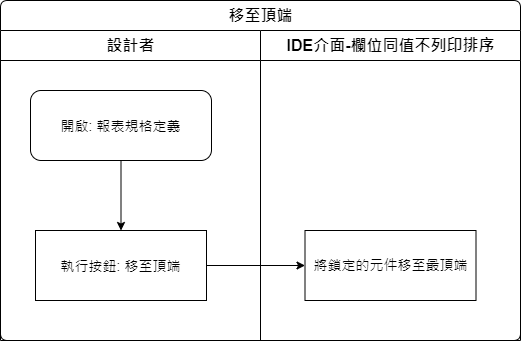

The diagram above was exported from draw.io. Its source (the exported page's mxGraphModel, read from the mxfile embedded in the PNG):
<mxGraphModel dx="1024" dy="616" grid="1" gridSize="10" guides="1" tooltips="1" connect="1" arrows="1" fold="1" page="1" pageScale="1" pageWidth="827" pageHeight="1169" math="0" shadow="0">
  <root>
    <mxCell id="fCmdjbDAsK-G9FrBsc8m-0" />
    <mxCell id="fCmdjbDAsK-G9FrBsc8m-1" parent="fCmdjbDAsK-G9FrBsc8m-0" />
    <mxCell id="6bdxZWb10g_NCnk0jb7b-0" value="移至頂端" style="swimlane;html=1;childLayout=stackLayout;resizeParent=1;resizeParentMax=0;strokeWidth=1;fontSize=16;rounded=1;arcSize=8;startSize=30;labelBackgroundColor=none;align=center;" vertex="1" parent="fCmdjbDAsK-G9FrBsc8m-1">
      <mxGeometry x="150" y="140" width="520" height="340" as="geometry" />
    </mxCell>
    <mxCell id="6bdxZWb10g_NCnk0jb7b-1" style="edgeStyle=orthogonalEdgeStyle;rounded=0;orthogonalLoop=1;jettySize=auto;html=1;fontSize=14;" edge="1" parent="6bdxZWb10g_NCnk0jb7b-0" source="6bdxZWb10g_NCnk0jb7b-5" target="6bdxZWb10g_NCnk0jb7b-7">
      <mxGeometry relative="1" as="geometry" />
    </mxCell>
    <mxCell id="6bdxZWb10g_NCnk0jb7b-2" value="設計者" style="swimlane;html=1;startSize=30;fontSize=16;strokeWidth=1;" vertex="1" parent="6bdxZWb10g_NCnk0jb7b-0">
      <mxGeometry y="30" width="260" height="310" as="geometry" />
    </mxCell>
    <mxCell id="6bdxZWb10g_NCnk0jb7b-3" style="edgeStyle=orthogonalEdgeStyle;rounded=0;orthogonalLoop=1;jettySize=auto;html=1;fontSize=14;" edge="1" parent="6bdxZWb10g_NCnk0jb7b-2" source="6bdxZWb10g_NCnk0jb7b-4" target="6bdxZWb10g_NCnk0jb7b-5">
      <mxGeometry relative="1" as="geometry" />
    </mxCell>
    <mxCell id="6bdxZWb10g_NCnk0jb7b-4" value="開啟: 報表規格定義" style="rounded=1;whiteSpace=wrap;html=1;strokeWidth=1;fontSize=14;" vertex="1" parent="6bdxZWb10g_NCnk0jb7b-2">
      <mxGeometry x="30" y="60" width="181" height="70" as="geometry" />
    </mxCell>
    <mxCell id="6bdxZWb10g_NCnk0jb7b-5" value="執行按鈕: 移至頂端" style="rounded=0;whiteSpace=wrap;html=1;strokeWidth=1;fontSize=14;" vertex="1" parent="6bdxZWb10g_NCnk0jb7b-2">
      <mxGeometry x="35" y="200" width="171" height="70" as="geometry" />
    </mxCell>
    <mxCell id="6bdxZWb10g_NCnk0jb7b-6" value="IDE介面-欄位同值不列印排序" style="swimlane;html=1;startSize=30;fontSize=16;strokeWidth=1;" vertex="1" parent="6bdxZWb10g_NCnk0jb7b-0">
      <mxGeometry x="260" y="30" width="260" height="310" as="geometry" />
    </mxCell>
    <mxCell id="6bdxZWb10g_NCnk0jb7b-7" value="&lt;div style=&quot;line-height: 19px ; font-size: 14px&quot;&gt;將鎖定的元件移至最頂端&lt;/div&gt;" style="rounded=0;whiteSpace=wrap;html=1;strokeWidth=1;fontSize=14;labelBackgroundColor=none;fontFamily=Helvetica;" vertex="1" parent="6bdxZWb10g_NCnk0jb7b-6">
      <mxGeometry x="44.5" y="200" width="171" height="70" as="geometry" />
    </mxCell>
  </root>
</mxGraphModel>